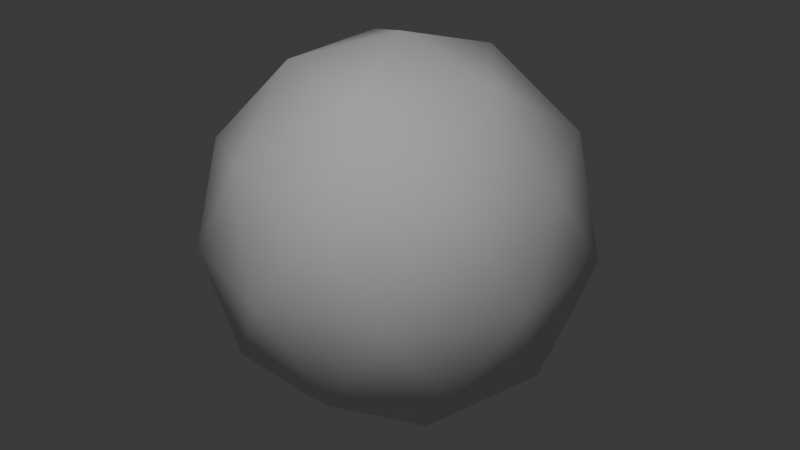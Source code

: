 # Source: vert_color_test.blend  (saved by Blender 4.4.30; exported with 4.5.12 LTS)
import bpy
from mathutils import Matrix  # noqa: F401  (used for matrix-valued properties, if any)

bpy.ops.wm.read_factory_settings(use_empty=True)
scene = bpy.context.scene
scene.name = 'Scene'

# ---- collections
col_collection = bpy.data.collections.new('Collection'); scene.collection.children.link(col_collection)

# ---- world
world_world = bpy.data.worlds.new('World'); scene.world = world_world
world_world.use_nodes = True; world_world.node_tree.nodes.clear()
_N = world_world.node_tree.nodes; _L = world_world.node_tree.links
n0 = _N.new('ShaderNodeOutputWorld'); n0.name = 'World Output'; n0.location = (300, 300)
n1 = _N.new('ShaderNodeBackground'); n1.name = 'Background'; n1.location = (10, 300)
n1.inputs[0].default_value = (0.05088, 0.05088, 0.05088, 1.0)
_L.new(n1.outputs[0], n0.inputs[0])
n0.is_active_output = True
world_world.color = (0.05088, 0.05088, 0.05088)
world_world.sun_shadow_jitter_overblur = 0.0

# ---- lights
light_point = bpy.data.lights.new('Point', 'POINT')
light_point.energy = 266.9

# ---- meshes
me_icosphere = bpy.data.meshes.new('Icosphere')
me_icosphere.from_pydata([(0.0, 0.0, -1.0), (0.7236, -0.5257, -0.4472), (-0.2764, -0.8506, -0.4472), (-0.8944, 0.0, -0.4472), (-0.2764, 0.8506, -0.4472), (0.7236, 0.5257, -0.4472), (0.2764, -0.8506, 0.4472), (-0.7236, -0.5257, 0.4472), (-0.7236, 0.5257, 0.4472), (0.2764, 0.8506, 0.4472), (0.8944, 0.0, 0.4472), (0.0, 0.0, 1.0), (-0.1625, -0.5, -0.8507), (0.4253, -0.309, -0.8507), (0.2629, -0.809, -0.5257), (0.8506, 0.0, -0.5257), (0.4253, 0.309, -0.8507), (-0.5257, 0.0, -0.8507), (-0.6882, -0.5, -0.5257), (-0.1625, 0.5, -0.8507), (-0.6882, 0.5, -0.5257), (0.2629, 0.809, -0.5257), (0.9511, -0.309, 0.0), (0.9511, 0.309, 0.0), (0.0, -1.0, 0.0), (0.5878, -0.809, 0.0), (-0.9511, -0.309, 0.0), (-0.5878, -0.809, 0.0), (-0.5878, 0.809, 0.0), (-0.9511, 0.309, 0.0), (0.5878, 0.809, 0.0), (0.0, 1.0, 0.0), (0.6882, -0.5, 0.5257), (-0.2629, -0.809, 0.5257), (-0.8506, 0.0, 0.5257), (-0.2629, 0.809, 0.5257), (0.6882, 0.5, 0.5257), (0.1625, -0.5, 0.8507), (0.5257, 0.0, 0.8507), (-0.4253, -0.309, 0.8507), (-0.4253, 0.309, 0.8507), (0.1625, 0.5, 0.8507)], [], [(0, 13, 12), (1, 13, 15), (0, 12, 17), (0, 17, 19), (0, 19, 16), (1, 15, 22), (2, 14, 24), (3, 18, 26), (4, 20, 28), (5, 21, 30), (1, 22, 25), (2, 24, 27), (3, 26, 29), (4, 28, 31), (5, 30, 23), (6, 32, 37), (7, 33, 39), (8, 34, 40), (9, 35, 41), (10, 36, 38), (38, 41, 11), (38, 36, 41), (36, 9, 41), (41, 40, 11), (41, 35, 40), (35, 8, 40), (40, 39, 11), (40, 34, 39), (34, 7, 39), (39, 37, 11), (39, 33, 37), (33, 6, 37), (37, 38, 11), (37, 32, 38), (32, 10, 38), (23, 36, 10), (23, 30, 36), (30, 9, 36), (31, 35, 9), (31, 28, 35), (28, 8, 35), (29, 34, 8), (29, 26, 34), (26, 7, 34), (27, 33, 7), (27, 24, 33), (24, 6, 33), (25, 32, 6), (25, 22, 32), (22, 10, 32), (30, 31, 9), (30, 21, 31), (21, 4, 31), (28, 29, 8), (28, 20, 29), (20, 3, 29), (26, 27, 7), (26, 18, 27), (18, 2, 27), (24, 25, 6), (24, 14, 25), (14, 1, 25), (22, 23, 10), (22, 15, 23), (15, 5, 23), (16, 21, 5), (16, 19, 21), (19, 4, 21), (19, 20, 4), (19, 17, 20), (17, 3, 20), (17, 18, 3), (17, 12, 18), (12, 2, 18), (15, 16, 5), (15, 13, 16), (13, 0, 16), (12, 14, 2), (12, 13, 14), (13, 1, 14)])
me_icosphere.polygons.foreach_set('use_smooth', [True] * 80)
_uv = me_icosphere.uv_layers.new(name='UVMap')
_uv.uv.foreach_set('vector', [0.1818, 0.0, 0.2273, 0.07873, 0.1364, 0.07873, 0.2727, 0.1575, 0.3182, 0.07873, 0.3636, 0.1575, 0.9091, 0.0, 0.9545, 0.07873, 0.8636, 0.07873, 0.7273, 0.0, 0.7727, 0.07873, 0.6818, 0.07873, 0.5455, 0.0, 0.5909, 0.07873, 0.5, 0.07873, 0.2727, 0.1575, 0.3636, 0.1575, 0.3182, 0.2362, 0.09091, 0.1575, 0.1818, 0.1575, 0.1364, 0.2362, 0.8182, 0.1575, 0.9091, 0.1575, 0.8636, 0.2362, 0.6364, 0.1575, 0.7273, 0.1575, 0.6818, 0.2362, 0.4545, 0.1575, 0.5455, 0.1575, 0.5, 0.2362, 0.2727, 0.1575, 0.3182, 0.2362, 0.2273, 0.2362, 0.09091, 0.1575, 0.1364, 0.2362, 0.04546, 0.2362, 0.8182, 0.1575, 0.8636, 0.2362, 0.7727, 0.2362, 0.6364, 0.1575, 0.6818, 0.2362, 0.5909, 0.2362, 0.4545, 0.1575, 0.5, 0.2362, 0.4091, 0.2362, 0.1818, 0.3149, 0.2727, 0.3149, 0.2273, 0.3937, 0.0, 0.3149, 0.09091, 0.3149, 0.04546, 0.3937, 0.7273, 0.3149, 0.8182, 0.3149, 0.7727, 0.3937, 0.5455, 0.3149, 0.6364, 0.3149, 0.5909, 0.3937, 0.3636, 0.3149, 0.4545, 0.3149, 0.4091, 0.3937, 0.4091, 0.3937, 0.5, 0.3937, 0.4545, 0.4724, 0.4091, 0.3937, 0.4545, 0.3149, 0.5, 0.3937, 0.4545, 0.3149, 0.5455, 0.3149, 0.5, 0.3937, 0.5909, 0.3937, 0.6818, 0.3937, 0.6364, 0.4724, 0.5909, 0.3937, 0.6364, 0.3149, 0.6818, 0.3937, 0.6364, 0.3149, 0.7273, 0.3149, 0.6818, 0.3937, 0.7727, 0.3937, 0.8636, 0.3937, 0.8182, 0.4724, 0.7727, 0.3937, 0.8182, 0.3149, 0.8636, 0.3937, 0.8182, 0.3149, 0.9091, 0.3149, 0.8636, 0.3937, 0.04546, 0.3937, 0.1364, 0.3937, 0.09091, 0.4724, 0.04546, 0.3937, 0.09091, 0.3149, 0.1364, 0.3937, 0.09091, 0.3149, 0.1818, 0.3149, 0.1364, 0.3937, 0.2273, 0.3937, 0.3182, 0.3937, 0.2727, 0.4724, 0.2273, 0.3937, 0.2727, 0.3149, 0.3182, 0.3937, 0.2727, 0.3149, 0.3636, 0.3149, 0.3182, 0.3937, 0.4091, 0.2362, 0.4545, 0.3149, 0.3636, 0.3149, 0.4091, 0.2362, 0.5, 0.2362, 0.4545, 0.3149, 0.5, 0.2362, 0.5455, 0.3149, 0.4545, 0.3149, 0.5909, 0.2362, 0.6364, 0.3149, 0.5455, 0.3149, 0.5909, 0.2362, 0.6818, 0.2362, 0.6364, 0.3149, 0.6818, 0.2362, 0.7273, 0.3149, 0.6364, 0.3149, 0.7727, 0.2362, 0.8182, 0.3149, 0.7273, 0.3149, 0.7727, 0.2362, 0.8636, 0.2362, 0.8182, 0.3149, 0.8636, 0.2362, 0.9091, 0.3149, 0.8182, 0.3149, 0.04546, 0.2362, 0.09091, 0.3149, 0.0, 0.3149, 0.04546, 0.2362, 0.1364, 0.2362, 0.09091, 0.3149, 0.1364, 0.2362, 0.1818, 0.3149, 0.09091, 0.3149, 0.2273, 0.2362, 0.2727, 0.3149, 0.1818, 0.3149, 0.2273, 0.2362, 0.3182, 0.2362, 0.2727, 0.3149, 0.3182, 0.2362, 0.3636, 0.3149, 0.2727, 0.3149, 0.5, 0.2362, 0.5909, 0.2362, 0.5455, 0.3149, 0.5, 0.2362, 0.5455, 0.1575, 0.5909, 0.2362, 0.5455, 0.1575, 0.6364, 0.1575, 0.5909, 0.2362, 0.6818, 0.2362, 0.7727, 0.2362, 0.7273, 0.3149, 0.6818, 0.2362, 0.7273, 0.1575, 0.7727, 0.2362, 0.7273, 0.1575, 0.8182, 0.1575, 0.7727, 0.2362, 0.8636, 0.2362, 0.9545, 0.2362, 0.9091, 0.3149, 0.8636, 0.2362, 0.9091, 0.1575, 0.9545, 0.2362, 0.9091, 0.1575, 1.0, 0.1575, 0.9545, 0.2362, 0.1364, 0.2362, 0.2273, 0.2362, 0.1818, 0.3149, 0.1364, 0.2362, 0.1818, 0.1575, 0.2273, 0.2362, 0.1818, 0.1575, 0.2727, 0.1575, 0.2273, 0.2362, 0.3182, 0.2362, 0.4091, 0.2362, 0.3636, 0.3149, 0.3182, 0.2362, 0.3636, 0.1575, 0.4091, 0.2362, 0.3636, 0.1575, 0.4545, 0.1575, 0.4091, 0.2362, 0.5, 0.07873, 0.5455, 0.1575, 0.4545, 0.1575, 0.5, 0.07873, 0.5909, 0.07873, 0.5455, 0.1575, 0.5909, 0.07873, 0.6364, 0.1575, 0.5455, 0.1575, 0.6818, 0.07873, 0.7273, 0.1575, 0.6364, 0.1575, 0.6818, 0.07873, 0.7727, 0.07873, 0.7273, 0.1575, 0.7727, 0.07873, 0.8182, 0.1575, 0.7273, 0.1575, 0.8636, 0.07873, 0.9091, 0.1575, 0.8182, 0.1575, 0.8636, 0.07873, 0.9545, 0.07873, 0.9091, 0.1575, 0.9545, 0.07873, 1.0, 0.1575, 0.9091, 0.1575, 0.3636, 0.1575, 0.4091, 0.07873, 0.4545, 0.1575, 0.3636, 0.1575, 0.3182, 0.07873, 0.4091, 0.07873, 0.3182, 0.07873, 0.3636, 0.0, 0.4091, 0.07873, 0.1364, 0.07873, 0.1818, 0.1575, 0.09091, 0.1575, 0.1364, 0.07873, 0.2273, 0.07873, 0.1818, 0.1575, 0.2273, 0.07873, 0.2727, 0.1575, 0.1818, 0.1575])
_ca = me_icosphere.color_attributes.new('Attribute', 'BYTE_COLOR', 'CORNER')
_ca.data.foreach_set('color', [0.2423, 0.2423, 0.2423, 1.0, 1.0, 1.0, 1.0, 1.0, 0.1981, 0.1981, 0.1981, 1.0, 1.0, 1.0, 1.0, 1.0, 1.0, 1.0, 1.0, 1.0, 1.0, 1.0, 1.0, 1.0, 0.2423, 0.2423, 0.2423, 1.0, 0.1981, 0.1981, 0.1981, 1.0, 0.162, 0.162, 0.162, 1.0, 0.2423, 0.2423, 0.2423, 1.0, 0.162, 0.162, 0.162, 1.0, 0.1651, 0.1651, 0.1651, 1.0, 0.2423, 0.2423, 0.2423, 1.0, 0.1651, 0.1651, 0.1651, 1.0, 0.9911, 0.9911, 0.9911, 1.0, 1.0, 1.0, 1.0, 1.0, 1.0, 1.0, 1.0, 1.0, 0.8879, 0.8879, 0.8879, 1.0, 0.3763, 0.3763, 0.3763, 1.0, 1.0, 1.0, 1.0, 1.0, 0.7231, 0.7231, 0.7231, 1.0, 0.08438, 0.08438, 0.08438, 1.0, 0.1651, 0.1651, 0.1651, 1.0, 0.09531, 0.09531, 0.09531, 1.0, 0.3763, 0.3763, 0.3763, 1.0, 0.107, 0.107, 0.107, 1.0, 0.1845, 0.1845, 0.1845, 1.0, 1.0, 1.0, 1.0, 1.0, 1.0, 1.0, 1.0, 1.0, 0.7835, 0.7835, 0.7835, 1.0, 1.0, 1.0, 1.0, 1.0, 0.8879, 0.8879, 0.8879, 1.0, 1.0, 1.0, 1.0, 1.0, 0.3763, 0.3763, 0.3763, 1.0, 0.7231, 0.7231, 0.7231, 1.0, 0.2307, 0.2307, 0.2307, 1.0, 0.08438, 0.08438, 0.08438, 1.0, 0.09531, 0.09531, 0.09531, 1.0, 0.08228, 0.08228, 0.08228, 1.0, 0.3763, 0.3763, 0.3763, 1.0, 0.1845, 0.1845, 0.1845, 1.0, 0.7231, 0.7231, 0.7231, 1.0, 1.0, 1.0, 1.0, 1.0, 0.7835, 0.7835, 0.7835, 1.0, 0.7454, 0.7454, 0.7454, 1.0, 0.9823, 0.9823, 0.9823, 1.0, 0.9911, 0.9647, 0.7157, 1.0, 0.147, 0.147, 0.147, 1.0, 0.2705, 0.2705, 0.2705, 1.0, 0.521, 0.521, 0.521, 1.0, 0.521, 0.521, 0.521, 1.0, 0.1845, 0.1845, 0.1845, 1.0, 0.1329, 0.1329, 0.1329, 1.0, 0.521, 0.521, 0.521, 1.0, 1.0, 1.0, 1.0, 1.0, 0.7231, 0.6867, 0.6867, 1.0, 1.0, 1.0, 1.0, 1.0, 0.8963, 0.8632, 0.624, 1.0, 0.9387, 0.9047, 0.6584, 1.0, 0.9823, 0.9473, 0.7011, 1.0, 0.9823, 0.9473, 0.7011, 1.0, 1.0, 1.0, 1.0, 1.0, 1.0, 1.0, 1.0, 1.0, 0.9823, 0.9473, 0.7011, 1.0, 0.9387, 0.9047, 0.6584, 1.0, 1.0, 1.0, 1.0, 1.0, 0.9387, 0.9047, 0.6584, 1.0, 1.0, 1.0, 1.0, 1.0, 1.0, 1.0, 1.0, 1.0, 1.0, 1.0, 1.0, 1.0, 0.521, 0.521, 0.521, 1.0, 1.0, 1.0, 1.0, 1.0, 1.0, 1.0, 1.0, 1.0, 0.7231, 0.6867, 0.6867, 1.0, 0.521, 0.521, 0.521, 1.0, 0.7231, 0.6867, 0.6867, 1.0, 0.1845, 0.1845, 0.1845, 1.0, 0.521, 0.521, 0.521, 1.0, 0.521, 0.521, 0.521, 1.0, 0.521, 0.521, 0.521, 1.0, 1.0, 1.0, 1.0, 1.0, 0.521, 0.521, 0.521, 1.0, 0.1329, 0.1329, 0.1329, 1.0, 0.521, 0.521, 0.521, 1.0, 0.1329, 0.1329, 0.1329, 1.0, 0.2705, 0.2705, 0.2705, 1.0, 0.521, 0.521, 0.521, 1.0, 0.521, 0.521, 0.521, 1.0, 0.147, 0.147, 0.147, 1.0, 1.0, 1.0, 1.0, 1.0, 0.521, 0.521, 0.521, 1.0, 0.521, 0.521, 0.521, 1.0, 0.147, 0.147, 0.147, 1.0, 0.521, 0.521, 0.521, 1.0, 0.9823, 0.9823, 0.9823, 1.0, 0.147, 0.147, 0.147, 1.0, 0.147, 0.147, 0.147, 1.0, 0.9823, 0.9473, 0.7011, 1.0, 1.0, 1.0, 1.0, 1.0, 0.147, 0.147, 0.147, 1.0, 0.9911, 0.9647, 0.7157, 1.0, 0.9823, 0.9473, 0.7011, 1.0, 0.9911, 0.9647, 0.7157, 1.0, 0.8963, 0.8632, 0.624, 1.0, 0.9823, 0.9473, 0.7011, 1.0, 0.7454, 0.7454, 0.7454, 1.0, 0.9387, 0.9047, 0.6584, 1.0, 0.8963, 0.8632, 0.624, 1.0, 0.7454, 0.7454, 0.7454, 1.0, 0.7835, 0.7835, 0.7835, 1.0, 0.9387, 0.9047, 0.6584, 1.0, 0.7835, 0.7835, 0.7835, 1.0, 1.0, 1.0, 1.0, 1.0, 0.9387, 0.9047, 0.6584, 1.0, 0.7231, 0.7231, 0.7231, 1.0, 0.7231, 0.6867, 0.6867, 1.0, 1.0, 1.0, 1.0, 1.0, 0.7231, 0.7231, 0.7231, 1.0, 0.1845, 0.1845, 0.1845, 1.0, 0.7231, 0.6867, 0.6867, 1.0, 0.1845, 0.1845, 0.1845, 1.0, 0.1845, 0.1845, 0.1845, 1.0, 0.7231, 0.6867, 0.6867, 1.0, 0.08228, 0.08228, 0.08228, 1.0, 0.1329, 0.1329, 0.1329, 1.0, 0.1845, 0.1845, 0.1845, 1.0, 0.08228, 0.08228, 0.08228, 1.0, 0.09531, 0.09531, 0.09531, 1.0, 0.1329, 0.1329, 0.1329, 1.0, 0.09531, 0.09531, 0.09531, 1.0, 0.2705, 0.2705, 0.2705, 1.0, 0.1329, 0.1329, 0.1329, 1.0, 0.2307, 0.2307, 0.2307, 1.0, 0.521, 0.521, 0.521, 1.0, 0.2705, 0.2705, 0.2705, 1.0, 0.2307, 0.2307, 0.2307, 1.0, 0.7231, 0.7231, 0.7231, 1.0, 0.521, 0.521, 0.521, 1.0, 0.7231, 0.7231, 0.7231, 1.0, 0.9823, 0.9823, 0.9823, 1.0, 0.521, 0.521, 0.521, 1.0, 1.0, 1.0, 1.0, 1.0, 0.9911, 0.9647, 0.7157, 1.0, 0.9823, 0.9823, 0.9823, 1.0, 1.0, 1.0, 1.0, 1.0, 0.8879, 0.8879, 0.8879, 1.0, 0.9911, 0.9647, 0.7157, 1.0, 0.8879, 0.8879, 0.8879, 1.0, 0.8963, 0.8632, 0.624, 1.0, 0.9911, 0.9647, 0.7157, 1.0, 0.7835, 0.7835, 0.7835, 1.0, 0.7231, 0.7231, 0.7231, 1.0, 1.0, 1.0, 1.0, 1.0, 0.7835, 0.7835, 0.7835, 1.0, 1.0, 1.0, 1.0, 1.0, 0.7231, 0.7231, 0.7231, 1.0, 1.0, 1.0, 1.0, 1.0, 0.3763, 0.3763, 0.3763, 1.0, 0.7231, 0.7231, 0.7231, 1.0, 0.1845, 0.1845, 0.1845, 1.0, 0.08228, 0.08228, 0.08228, 1.0, 0.1845, 0.1845, 0.1845, 1.0, 0.1845, 0.1845, 0.1845, 1.0, 0.107, 0.107, 0.107, 1.0, 0.08228, 0.08228, 0.08228, 1.0, 0.107, 0.107, 0.107, 1.0, 0.08438, 0.08438, 0.08438, 1.0, 0.08228, 0.08228, 0.08228, 1.0, 0.09531, 0.09531, 0.09531, 1.0, 0.2307, 0.2307, 0.2307, 1.0, 0.2705, 0.2705, 0.2705, 1.0, 0.09531, 0.09531, 0.09531, 1.0, 0.1651, 0.1651, 0.1651, 1.0, 0.2307, 0.2307, 0.2307, 1.0, 0.1651, 0.1651, 0.1651, 1.0, 0.3763, 0.3763, 0.3763, 1.0, 0.2307, 0.2307, 0.2307, 1.0, 0.7231, 0.7231, 0.7231, 1.0, 1.0, 1.0, 1.0, 1.0, 0.9823, 0.9823, 0.9823, 1.0, 0.7231, 0.7231, 0.7231, 1.0, 1.0, 1.0, 1.0, 1.0, 1.0, 1.0, 1.0, 1.0, 1.0, 1.0, 1.0, 1.0, 1.0, 1.0, 1.0, 1.0, 1.0, 1.0, 1.0, 1.0, 0.8879, 0.8879, 0.8879, 1.0, 0.7454, 0.7454, 0.7454, 1.0, 0.8963, 0.8632, 0.624, 1.0, 0.8879, 0.8879, 0.8879, 1.0, 1.0, 1.0, 1.0, 1.0, 0.7454, 0.7454, 0.7454, 1.0, 1.0, 1.0, 1.0, 1.0, 1.0, 1.0, 1.0, 1.0, 0.7454, 0.7454, 0.7454, 1.0, 0.9911, 0.9911, 0.9911, 1.0, 1.0, 1.0, 1.0, 1.0, 1.0, 1.0, 1.0, 1.0, 0.9911, 0.9911, 0.9911, 1.0, 0.1651, 0.1651, 0.1651, 1.0, 1.0, 1.0, 1.0, 1.0, 0.1651, 0.1651, 0.1651, 1.0, 0.3763, 0.3763, 0.3763, 1.0, 1.0, 1.0, 1.0, 1.0, 0.1651, 0.1651, 0.1651, 1.0, 0.107, 0.107, 0.107, 1.0, 0.3763, 0.3763, 0.3763, 1.0, 0.1651, 0.1651, 0.1651, 1.0, 0.162, 0.162, 0.162, 1.0, 0.107, 0.107, 0.107, 1.0, 0.162, 0.162, 0.162, 1.0, 0.08438, 0.08438, 0.08438, 1.0, 0.107, 0.107, 0.107, 1.0, 0.162, 0.162, 0.162, 1.0, 0.1651, 0.1651, 0.1651, 1.0, 0.08438, 0.08438, 0.08438, 1.0, 0.162, 0.162, 0.162, 1.0, 0.1981, 0.1981, 0.1981, 1.0, 0.1651, 0.1651, 0.1651, 1.0, 0.1981, 0.1981, 0.1981, 1.0, 0.3763, 0.3763, 0.3763, 1.0, 0.1651, 0.1651, 0.1651, 1.0, 1.0, 1.0, 1.0, 1.0, 0.9911, 0.9911, 0.9911, 1.0, 1.0, 1.0, 1.0, 1.0, 1.0, 1.0, 1.0, 1.0, 1.0, 1.0, 1.0, 1.0, 0.9911, 0.9911, 0.9911, 1.0, 1.0, 1.0, 1.0, 1.0, 0.2423, 0.2423, 0.2423, 1.0, 0.9911, 0.9911, 0.9911, 1.0, 0.1981, 0.1981, 0.1981, 1.0, 1.0, 1.0, 1.0, 1.0, 0.3763, 0.3763, 0.3763, 1.0, 0.1981, 0.1981, 0.1981, 1.0, 1.0, 1.0, 1.0, 1.0, 1.0, 1.0, 1.0, 1.0, 1.0, 1.0, 1.0, 1.0, 1.0, 1.0, 1.0, 1.0, 1.0, 1.0, 1.0, 1.0])
me_icosphere.update()

# ---- objects
ob_icosphere = bpy.data.objects.new('Icosphere', me_icosphere)
ob_point = bpy.data.objects.new('Point', light_point)

# ---- transforms, parenting, visibility, modifiers, constraints
ob_icosphere.location = (0.0, 0.0, 0.0)
ob_point.location = (1.49, -2.641, 3.707)

# ---- collection membership
col_collection.objects.link(ob_icosphere)
col_collection.objects.link(ob_point)

# ---- scene / render settings (as saved in the file)
scene.frame_start = 1; scene.frame_end = 250; scene.frame_set(1)
scene.render.engine = 'BLENDER_EEVEE_NEXT'
bpy.context.view_layer.update()

# ---- added for rendering (the .blend has no active camera): camera
cam_auto = bpy.data.cameras.new('AutoCamera')
cam_auto.lens = 50.0
cam_auto.sensor_width = 36.0
cam_auto.clip_end = 1000.0
ob_auto_camera = bpy.data.objects.new('AutoCamera', cam_auto)
scene.collection.objects.link(ob_auto_camera)
ob_auto_camera.location = (3.15365, -3.78438, 2.52292)
ob_auto_camera.rotation_euler = (1.09748, -7.21219e-08, 0.694738)
scene.camera = ob_auto_camera
bpy.context.view_layer.update()

